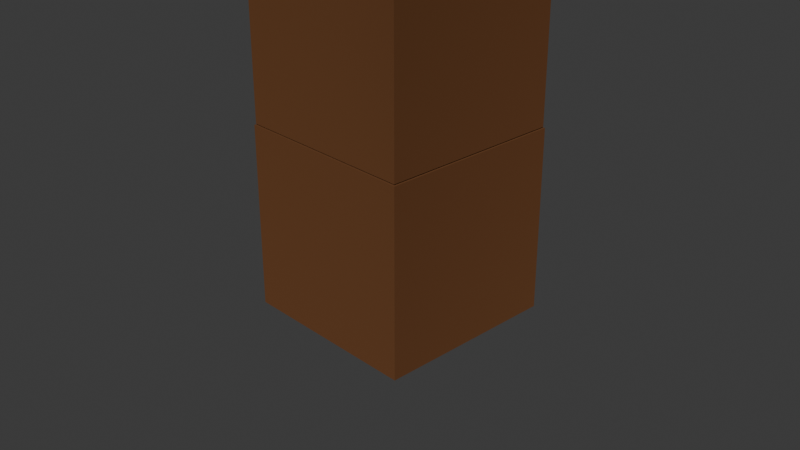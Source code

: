 # Source: tower.blend  (saved by Blender 4.5.90; exported with 4.5.12 LTS)
import bpy
from mathutils import Matrix  # noqa: F401  (used for matrix-valued properties, if any)

bpy.ops.wm.read_factory_settings(use_empty=True)
scene = bpy.context.scene
scene.name = 'Scene'

# ---- collections
col_collection = bpy.data.collections.new('Collection'); scene.collection.children.link(col_collection)

# ---- materials (node trees are filled in below, after node groups)
mat_material = bpy.data.materials.new('Material')
mat_material.alpha_threshold = 0.0
mat_material.roughness = 0.5
mat_material.line_color = (0.0, 0.0, 0.0, 1.0)

# ---- node groups
ng_smooth_by_angle = bpy.data.node_groups.new('Smooth by Angle', 'GeometryNodeTree')
_s = ng_smooth_by_angle.interface.new_socket(name='Mesh', in_out='OUTPUT', socket_type='NodeSocketGeometry')
_s = ng_smooth_by_angle.interface.new_socket(name='Mesh', in_out='INPUT', socket_type='NodeSocketGeometry')
_s = ng_smooth_by_angle.interface.new_socket(name='Angle', in_out='INPUT', socket_type='NodeSocketFloat')
_s.subtype = 'ANGLE'
_s.default_value = 0.5236
_s.min_value = 0.0
_s.max_value = 3.142
_s.description = 'Maximum face angle for smooth edges'
_s = ng_smooth_by_angle.interface.new_socket(name='Ignore Sharpness', in_out='INPUT', socket_type='NodeSocketBool')
_s.force_non_field = True
ng_smooth_by_angle.description = 'Set the sharpness of mesh edges based on the angle between the neighboring faces'
ng_smooth_by_angle.is_modifier = True
_N = ng_smooth_by_angle.nodes; _L = ng_smooth_by_angle.links
n0 = _N.new('GeometryNodeSetShadeSmooth'); n0.name = 'Set Shade Smooth'; n0.location = (120, -80)
n0.domain = 'EDGE'
n1 = _N.new('GeometryNodeSetShadeSmooth'); n1.name = 'Set Shade Smooth.001'; n1.location = (300, -80)
n2 = _N.new('NodeGroupOutput'); n2.name = 'Group Output'; n2.location = (480, -80)
n3 = _N.new('GeometryNodeInputMeshEdgeAngle'); n3.name = 'Edge Angle'; n3.location = (-440, -240)
n4 = _N.new('NodeGroupInput'); n4.name = 'Group Input'; n4.location = (-80, -80)
n5 = _N.new('GeometryNodeInputEdgeSmooth'); n5.name = 'Is Edge Smooth'; n5.location = (-260, -120)
n6 = _N.new('GeometryNodeInputShadeSmooth'); n6.name = 'Is Shade Smooth'; n6.location = (-440, -397)
n7 = _N.new('FunctionNodeCompare'); n7.name = 'Compare'; n7.location = (-260, -260)
n7.operation = 'LESS_EQUAL'
n7.inputs[6].default_value = (0.0, 0.0, 0.0, 0.0)
n7.inputs[7].default_value = (0.0, 0.0, 0.0, 0.0)
n8 = _N.new('FunctionNodeBooleanMath'); n8.name = 'Boolean Math.001'; n8.location = (-80, -260)
n9 = _N.new('NodeGroupInput'); n9.name = 'Group Input.001'; n9.location = (-440, -329)
n10 = _N.new('NodeGroupInput'); n10.name = 'Group Input.002'; n10.location = (-259, -189)
n11 = _N.new('FunctionNodeBooleanMath'); n11.name = 'Boolean Math'; n11.location = (-80, -149)
n11.operation = 'OR'
n12 = _N.new('FunctionNodeBooleanMath'); n12.name = 'Boolean Math.002'; n12.location = (-260, -380)
n12.operation = 'OR'
n13 = _N.new('NodeGroupInput'); n13.name = 'Group Input.003'; n13.location = (-440, -460)
_L.new(n3.outputs[0], n7.inputs[0])
_L.new(n1.outputs[0], n2.inputs[0])
_L.new(n9.outputs[1], n7.inputs[1])
_L.new(n7.outputs[0], n8.inputs[0])
_L.new(n4.outputs[0], n0.inputs[0])
_L.new(n0.outputs[0], n1.inputs[0])
_L.new(n8.outputs[0], n0.inputs[2])
_L.new(n10.outputs[2], n11.inputs[1])
_L.new(n5.outputs[0], n11.inputs[0])
_L.new(n11.outputs[0], n0.inputs[1])
_L.new(n13.outputs[2], n12.inputs[1])
_L.new(n6.outputs[0], n12.inputs[0])
_L.new(n12.outputs[0], n8.inputs[1])
n2.is_active_output = True

# ---- material node trees
mat_material.use_nodes = True; mat_material.node_tree.nodes.clear()
_N = mat_material.node_tree.nodes; _L = mat_material.node_tree.links
n0 = _N.new('ShaderNodeOutputMaterial'); n0.name = 'Material Output'; n0.location = (200, 100)
n1 = _N.new('ShaderNodeBsdfDiffuse'); n1.name = 'Diffuse BSDF'; n1.location = (-200, 100)
n1.inputs[0].default_value = (0.09853, 0.04195, 0.01811, 1.0)
n1.inputs[1].default_value = 1.0
_L.new(n1.outputs[0], n0.inputs[0])
n0.is_active_output = True

# ---- world
world_world = bpy.data.worlds.new('World'); scene.world = world_world
world_world.use_nodes = True; world_world.node_tree.nodes.clear()
_N = world_world.node_tree.nodes; _L = world_world.node_tree.links
n0 = _N.new('ShaderNodeOutputWorld'); n0.name = 'World Output'; n0.location = (200, 100)
n1 = _N.new('ShaderNodeBackground'); n1.name = 'Background'; n1.location = (-200, 100)
n1.inputs[0].default_value = (0.05088, 0.05088, 0.05088, 1.0)
_L.new(n1.outputs[0], n0.inputs[0])
n0.is_active_output = True
world_world.color = (0.05088, 0.05088, 0.05088)
world_world.sun_shadow_jitter_overblur = 0.0

# ---- cameras
cam_camera = bpy.data.cameras.new('Camera')
cam_camera.clip_end = 100.0
cam_camera.ortho_scale = 7.314

# ---- meshes
me_cube = bpy.data.meshes.new('Cube')
me_cube.from_pydata([(0.5, 0.5, 1.0), (0.5, 0.5, -1.0), (0.5, -0.5, 1.0), (0.5, -0.5, -1.0), (-0.5, 0.5, 1.0), (-0.5, 0.5, -1.0), (-0.5, -0.5, 1.0), (-0.5, -0.5, -1.0), (-0.494, -0.494, 1.012), (-0.494, -0.494, 2.988), (-0.494, 0.494, 1.012), (-0.494, 0.494, 2.988), (0.494, -0.494, 1.012), (0.494, -0.494, 2.988), (0.494, 0.494, 1.012), (0.494, 0.494, 2.988), (-0.08902, 0.4753, 3.01), (0.08902, 0.4753, 3.01), (0.2732, 0.3991, 3.01), (0.3991, 0.2732, 3.01), (0.4753, 0.08902, 3.01), (0.4753, -0.08902, 3.01), (0.3991, -0.2732, 3.01), (0.2732, -0.3991, 3.01), (0.08902, -0.4753, 3.01), (-0.08902, -0.4753, 3.01), (-0.2732, -0.3991, 3.01), (-0.3991, -0.2732, 3.01), (-0.4753, -0.08902, 3.01), (-0.4753, 0.08902, 3.01), (-0.3991, 0.2732, 3.01), (-0.2732, 0.3991, 3.01), (-0.08902, 0.2149, 4.052), (-0.2149, 0.08902, 4.052), (-0.2149, -0.08902, 4.052), (-0.08902, -0.2149, 4.052), (0.08902, -0.2149, 4.052), (0.2149, -0.08902, 4.052), (0.2149, 0.08902, 4.052), (0.08902, 0.2149, 4.052)], [], [(0, 4, 6, 2), (3, 2, 6, 7), (7, 6, 4, 5), (5, 1, 3, 7), (1, 0, 2, 3), (5, 4, 0, 1), (8, 9, 11, 10), (10, 11, 15, 14), (14, 15, 13, 12), (12, 13, 9, 8), (10, 14, 12, 8), (15, 11, 9, 13), (32, 33, 34, 35, 36, 37, 38, 39), (16, 32, 39, 17), (38, 19, 18, 39), (37, 21, 20, 38), (36, 23, 22, 37), (35, 25, 24, 36), (34, 27, 26, 35), (33, 29, 28, 34), (32, 31, 30, 33), (17, 39, 18), (31, 32, 16), (19, 38, 20), (21, 37, 22), (23, 36, 24), (25, 35, 26), (27, 34, 28), (29, 33, 30)])
me_cube.polygons.foreach_set('use_smooth', [True] * 29)
_uv = me_cube.uv_layers.new(name='UVMap')
_uv.uv.foreach_set('vector', [0.625, 0.5, 0.875, 0.5, 0.875, 0.75, 0.625, 0.75, 0.375, 0.75, 0.625, 0.75, 0.625, 1.0, 0.375, 1.0, 0.375, 0.0, 0.625, 0.0, 0.625, 0.25, 0.375, 0.25, 0.125, 0.5, 0.375, 0.5, 0.375, 0.75, 0.125, 0.75, 0.375, 0.5, 0.625, 0.5, 0.625, 0.75, 0.375, 0.75, 0.375, 0.25, 0.625, 0.25, 0.625, 0.5, 0.375, 0.5, 0.375, 0.0, 0.625, 0.0, 0.625, 0.25, 0.375, 0.25, 0.375, 0.25, 0.625, 0.25, 0.625, 0.5, 0.375, 0.5, 0.375, 0.5, 0.625, 0.5, 0.625, 0.75, 0.375, 0.75, 0.375, 0.75, 0.625, 0.75, 0.625, 1.0, 0.375, 1.0, 0.125, 0.5, 0.375, 0.5, 0.375, 0.75, 0.125, 0.75, 0.625, 0.5, 0.875, 0.5, 0.875, 0.75, 0.625, 0.75, 0.4131, 0.7098, 0.2902, 0.5869, 0.2902, 0.4131, 0.4131, 0.2902, 0.5869, 0.2902, 0.7098, 0.4131, 0.7098, 0.5869, 0.5869, 0.7098, 0.4131, 0.964, 0.4131, 0.7098, 0.5869, 0.7098, 0.5869, 0.964, 0.7098, 0.5869, 0.8895, 0.7667, 0.7667, 0.8895, 0.5869, 0.7098, 0.7098, 0.4131, 0.964, 0.4131, 0.964, 0.5869, 0.7098, 0.5869, 0.5869, 0.2902, 0.7667, 0.1105, 0.8895, 0.2333, 0.7098, 0.4131, 0.4131, 0.2902, 0.4131, 0.03599, 0.5869, 0.03599, 0.5869, 0.2902, 0.2902, 0.4131, 0.1105, 0.2333, 0.2333, 0.1105, 0.4131, 0.2902, 0.2902, 0.5869, 0.03599, 0.5869, 0.03599, 0.4131, 0.2902, 0.4131, 0.4131, 0.7098, 0.2333, 0.8895, 0.1105, 0.7667, 0.2902, 0.5869, 0.5869, 0.964, 0.5869, 0.7098, 0.7667, 0.8895, 0.2333, 0.8895, 0.4131, 0.7098, 0.4131, 0.964, 0.8895, 0.7667, 0.7098, 0.5869, 0.964, 0.5869, 0.964, 0.4131, 0.7098, 0.4131, 0.8895, 0.2333, 0.7667, 0.1105, 0.5869, 0.2902, 0.5869, 0.03599, 0.4131, 0.03599, 0.4131, 0.2902, 0.2333, 0.1105, 0.1105, 0.2333, 0.2902, 0.4131, 0.03599, 0.4131, 0.03599, 0.5869, 0.2902, 0.5869, 0.1105, 0.7667])
me_cube.materials.append(mat_material)
me_cube.use_mirror_vertex_groups = False
me_cube.update()

# ---- objects
ob_cube = bpy.data.objects.new('Cube', me_cube)
ob_camera = bpy.data.objects.new('Camera', cam_camera)

# ---- transforms, parenting, visibility, modifiers, constraints
ob_cube.location = (0.0, 0.0, 0.0)
ob_cube.scale = (2.0, 2.0, 1.0)
ob_cube.lock_rotations_4d = False
ob_cube.empty_display_type = 'ARROWS'
ob_cube.lineart.crease_threshold = 0.0
_m = ob_cube.modifiers.new('Smooth by Angle', 'NODES')
_m.node_group = ng_smooth_by_angle
_m.use_pin_to_last = True
_m.show_group_selector = False
ob_camera.location = (7.359, -6.926, 4.958)
ob_camera.rotation_euler = (1.109, 0.0, 0.8149)
ob_camera.lock_rotations_4d = False
ob_camera.empty_display_type = 'ARROWS'
ob_camera.color = (0.0, 0.0, 0.0, 0.0)
ob_camera.display_type = 'WIRE'
ob_camera.lineart.crease_threshold = 0.0

# ---- collection membership
col_collection.objects.link(ob_cube)
col_collection.objects.link(ob_camera)

# ---- scene / render settings (as saved in the file)
scene.camera = ob_camera
scene.frame_start = 1; scene.frame_end = 250; scene.frame_set(1)
scene.render.engine = 'BLENDER_EEVEE_NEXT'
bpy.context.view_layer.update()

# ---- added for rendering (the .blend has no usable light): sun
light_auto_sun = bpy.data.lights.new('AutoSun', 'SUN')
light_auto_sun.energy = 3.0
light_auto_sun.angle = 0.0523599
ob_auto_sun = bpy.data.objects.new('AutoSun', light_auto_sun)
scene.collection.objects.link(ob_auto_sun)
ob_auto_sun.rotation_euler = (0.872665, 0.174533, 0.523599)
bpy.context.view_layer.update()
